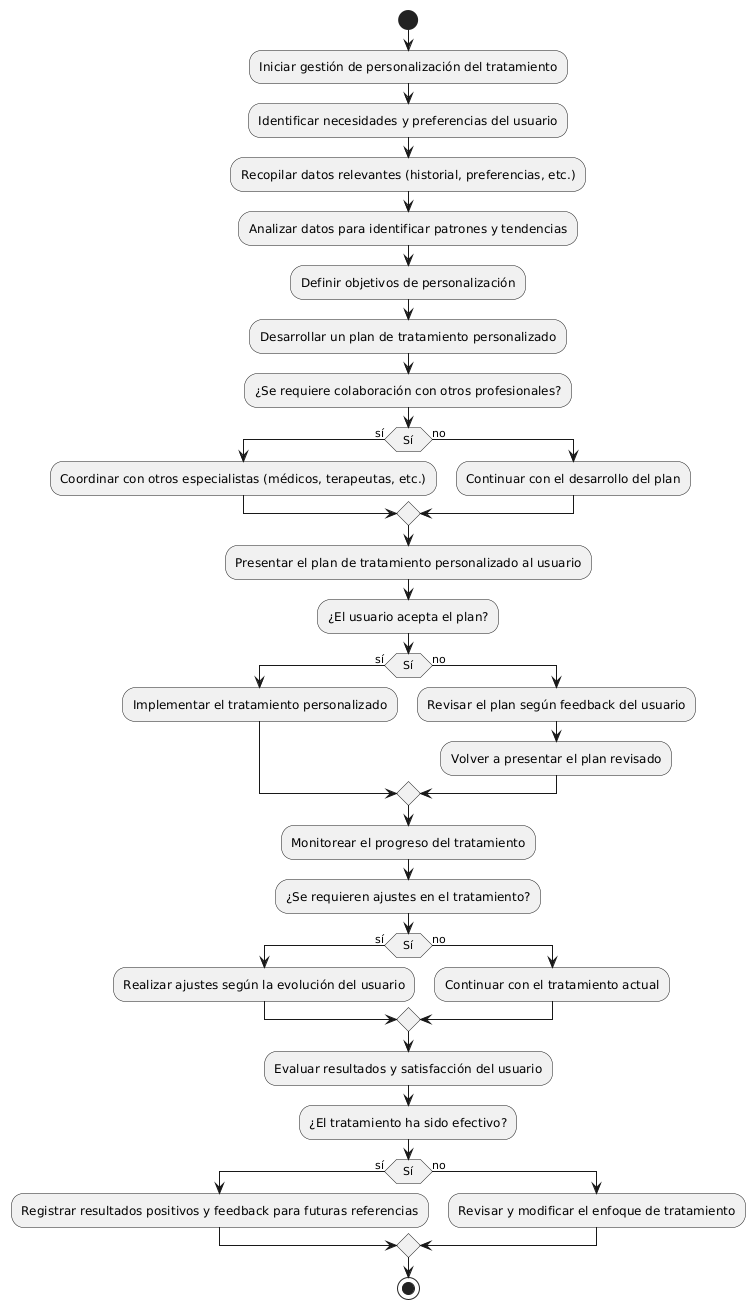

The diagram above was rendered by PlantUML. Its source (embedded in the PNG):
@startuml
start
:Iniciar gestión de personalización del tratamiento;
:Identificar necesidades y preferencias del usuario;

:Recopilar datos relevantes (historial, preferencias, etc.);
:Analizar datos para identificar patrones y tendencias;

:Definir objetivos de personalización;
:Desarrollar un plan de tratamiento personalizado;

:¿Se requiere colaboración con otros profesionales?;
if (Sí) then (sí)
    :Coordinar con otros especialistas (médicos, terapeutas, etc.);
else (no)
    :Continuar con el desarrollo del plan;
endif

:Presentar el plan de tratamiento personalizado al usuario;
:¿El usuario acepta el plan?;
if (Sí) then (sí)
    :Implementar el tratamiento personalizado;
else (no)
    :Revisar el plan según feedback del usuario;
    :Volver a presentar el plan revisado;
endif

:Monitorear el progreso del tratamiento;
:¿Se requieren ajustes en el tratamiento?;
if (Sí) then (sí)
    :Realizar ajustes según la evolución del usuario;
else (no)
    :Continuar con el tratamiento actual;
endif

:Evaluar resultados y satisfacción del usuario;
:¿El tratamiento ha sido efectivo?;
if (Sí) then (sí)
    :Registrar resultados positivos y feedback para futuras referencias;
else (no)
    :Revisar y modificar el enfoque de tratamiento;
endif

stop
@enduml